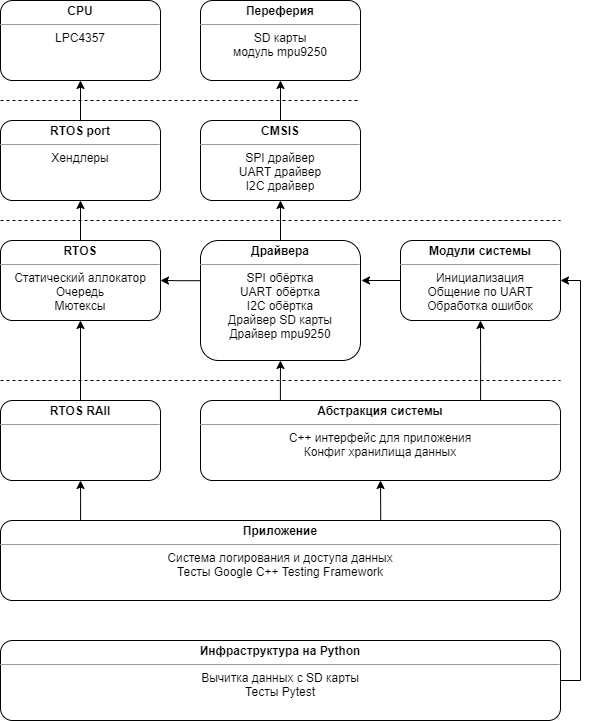

The diagram above was exported from draw.io. Its source (the exported page's mxGraphModel, read from the mxfile embedded in the PNG):
<mxGraphModel dx="1086" dy="806" grid="1" gridSize="10" guides="1" tooltips="1" connect="1" arrows="1" fold="1" page="1" pageScale="1" pageWidth="827" pageHeight="1169" math="0" shadow="0">
  <root>
    <mxCell id="0" />
    <mxCell id="1" parent="0" />
    <mxCell id="nR5WkCoB2VeYr0q5t5iI-2" value="&lt;p style=&quot;margin: 0px ; margin-top: 4px ; text-align: center&quot;&gt;&lt;b&gt;CPU&lt;/b&gt;&lt;/p&gt;&lt;hr size=&quot;1&quot;&gt;&lt;div style=&quot;text-align: center ; height: 2px&quot;&gt;LPC4357&lt;/div&gt;" style="verticalAlign=top;align=left;overflow=fill;fontSize=12;fontFamily=Helvetica;html=1;rounded=1;" vertex="1" parent="1">
      <mxGeometry x="40" y="40" width="160" height="80" as="geometry" />
    </mxCell>
    <mxCell id="nR5WkCoB2VeYr0q5t5iI-3" value="&lt;p style=&quot;margin: 0px ; margin-top: 4px ; text-align: center&quot;&gt;&lt;b&gt;Переферия&lt;/b&gt;&lt;/p&gt;&lt;hr size=&quot;1&quot;&gt;&lt;div style=&quot;height: 2px&quot;&gt;&lt;div&gt;&lt;div style=&quot;text-align: center&quot;&gt;&lt;span&gt;SD карты&lt;/span&gt;&lt;/div&gt;&lt;span&gt;&lt;div style=&quot;text-align: center&quot;&gt;&lt;span&gt;модуль mpu9250&lt;/span&gt;&lt;/div&gt;&lt;/span&gt;&lt;/div&gt;&lt;/div&gt;" style="verticalAlign=top;align=left;overflow=fill;fontSize=12;fontFamily=Helvetica;html=1;rounded=1;" vertex="1" parent="1">
      <mxGeometry x="240" y="40" width="160" height="80" as="geometry" />
    </mxCell>
    <mxCell id="nR5WkCoB2VeYr0q5t5iI-6" value="" style="edgeStyle=orthogonalEdgeStyle;rounded=0;orthogonalLoop=1;jettySize=auto;html=1;" edge="1" parent="1" source="nR5WkCoB2VeYr0q5t5iI-4" target="nR5WkCoB2VeYr0q5t5iI-2">
      <mxGeometry relative="1" as="geometry" />
    </mxCell>
    <mxCell id="nR5WkCoB2VeYr0q5t5iI-4" value="&lt;p style=&quot;margin: 0px ; margin-top: 4px ; text-align: center&quot;&gt;&lt;b&gt;RTOS port&lt;/b&gt;&lt;/p&gt;&lt;hr size=&quot;1&quot;&gt;&lt;div style=&quot;text-align: center ; height: 2px&quot;&gt;Хендлеры&lt;/div&gt;" style="verticalAlign=top;align=left;overflow=fill;fontSize=12;fontFamily=Helvetica;html=1;rounded=1;" vertex="1" parent="1">
      <mxGeometry x="40" y="160" width="160" height="80" as="geometry" />
    </mxCell>
    <mxCell id="nR5WkCoB2VeYr0q5t5iI-7" value="" style="edgeStyle=orthogonalEdgeStyle;rounded=0;orthogonalLoop=1;jettySize=auto;html=1;" edge="1" parent="1" source="nR5WkCoB2VeYr0q5t5iI-5" target="nR5WkCoB2VeYr0q5t5iI-4">
      <mxGeometry relative="1" as="geometry" />
    </mxCell>
    <mxCell id="nR5WkCoB2VeYr0q5t5iI-5" value="&lt;p style=&quot;margin: 0px ; margin-top: 4px ; text-align: center&quot;&gt;&lt;b&gt;RTOS&lt;/b&gt;&lt;/p&gt;&lt;hr size=&quot;1&quot;&gt;&lt;div style=&quot;text-align: center ; height: 2px&quot;&gt;Статический аллокатор&lt;br&gt;Очередь&lt;br&gt;Мютексы&lt;/div&gt;" style="verticalAlign=top;align=left;overflow=fill;fontSize=12;fontFamily=Helvetica;html=1;rounded=1;" vertex="1" parent="1">
      <mxGeometry x="40" y="280" width="160" height="80" as="geometry" />
    </mxCell>
    <mxCell id="nR5WkCoB2VeYr0q5t5iI-9" value="" style="edgeStyle=orthogonalEdgeStyle;rounded=0;orthogonalLoop=1;jettySize=auto;html=1;" edge="1" parent="1" source="nR5WkCoB2VeYr0q5t5iI-8" target="nR5WkCoB2VeYr0q5t5iI-3">
      <mxGeometry relative="1" as="geometry" />
    </mxCell>
    <mxCell id="nR5WkCoB2VeYr0q5t5iI-8" value="&lt;p style=&quot;margin: 0px ; margin-top: 4px ; text-align: center&quot;&gt;&lt;b&gt;CMSIS&lt;/b&gt;&lt;/p&gt;&lt;hr size=&quot;1&quot;&gt;&lt;div style=&quot;height: 2px&quot;&gt;&lt;div style=&quot;text-align: center&quot;&gt;SPI драйвер&lt;br&gt;UART драйвер&lt;br&gt;I2C драйвер&lt;/div&gt;&lt;/div&gt;" style="verticalAlign=top;align=left;overflow=fill;fontSize=12;fontFamily=Helvetica;html=1;rounded=1;" vertex="1" parent="1">
      <mxGeometry x="240" y="160" width="160" height="80" as="geometry" />
    </mxCell>
    <mxCell id="nR5WkCoB2VeYr0q5t5iI-11" value="" style="edgeStyle=orthogonalEdgeStyle;rounded=0;orthogonalLoop=1;jettySize=auto;html=1;" edge="1" parent="1" source="nR5WkCoB2VeYr0q5t5iI-10" target="nR5WkCoB2VeYr0q5t5iI-8">
      <mxGeometry relative="1" as="geometry" />
    </mxCell>
    <mxCell id="nR5WkCoB2VeYr0q5t5iI-12" value="" style="edgeStyle=orthogonalEdgeStyle;rounded=0;orthogonalLoop=1;jettySize=auto;html=1;exitX=0.002;exitY=0.335;exitDx=0;exitDy=0;exitPerimeter=0;" edge="1" parent="1" source="nR5WkCoB2VeYr0q5t5iI-10" target="nR5WkCoB2VeYr0q5t5iI-5">
      <mxGeometry relative="1" as="geometry" />
    </mxCell>
    <mxCell id="nR5WkCoB2VeYr0q5t5iI-10" value="&lt;p style=&quot;margin: 0px ; margin-top: 4px ; text-align: center&quot;&gt;&lt;b&gt;Драйвера&lt;/b&gt;&lt;/p&gt;&lt;hr size=&quot;1&quot;&gt;&lt;div style=&quot;height: 2px&quot;&gt;&lt;div style=&quot;text-align: center&quot;&gt;SPI обёртка&lt;br&gt;UART обёртка&lt;br&gt;I2C обёртка&lt;/div&gt;&lt;div style=&quot;text-align: center&quot;&gt;Драйвер SD карты&lt;/div&gt;&lt;div style=&quot;text-align: center&quot;&gt;Драйвер mpu9250&lt;/div&gt;&lt;/div&gt;" style="verticalAlign=top;align=left;overflow=fill;fontSize=12;fontFamily=Helvetica;html=1;rounded=1;" vertex="1" parent="1">
      <mxGeometry x="240" y="280" width="160" height="120" as="geometry" />
    </mxCell>
    <mxCell id="nR5WkCoB2VeYr0q5t5iI-14" value="" style="edgeStyle=orthogonalEdgeStyle;rounded=0;orthogonalLoop=1;jettySize=auto;html=1;" edge="1" parent="1" source="nR5WkCoB2VeYr0q5t5iI-13">
      <mxGeometry relative="1" as="geometry">
        <mxPoint x="401" y="320" as="targetPoint" />
      </mxGeometry>
    </mxCell>
    <mxCell id="nR5WkCoB2VeYr0q5t5iI-13" value="&lt;p style=&quot;margin: 0px ; margin-top: 4px ; text-align: center&quot;&gt;&lt;b&gt;Модули системы&lt;/b&gt;&lt;/p&gt;&lt;hr size=&quot;1&quot;&gt;&lt;div style=&quot;text-align: center ; height: 2px&quot;&gt;Инициализация&lt;br&gt;Общение по UART&lt;br&gt;Обработка ошибок&lt;/div&gt;" style="verticalAlign=top;align=left;overflow=fill;fontSize=12;fontFamily=Helvetica;html=1;rounded=1;" vertex="1" parent="1">
      <mxGeometry x="440" y="280" width="160" height="80" as="geometry" />
    </mxCell>
    <mxCell id="nR5WkCoB2VeYr0q5t5iI-16" style="edgeStyle=orthogonalEdgeStyle;rounded=0;orthogonalLoop=1;jettySize=auto;html=1;exitX=0.222;exitY=0;exitDx=0;exitDy=0;entryX=0.5;entryY=1;entryDx=0;entryDy=0;exitPerimeter=0;" edge="1" parent="1" source="nR5WkCoB2VeYr0q5t5iI-15" target="nR5WkCoB2VeYr0q5t5iI-10">
      <mxGeometry relative="1" as="geometry" />
    </mxCell>
    <mxCell id="nR5WkCoB2VeYr0q5t5iI-17" style="edgeStyle=orthogonalEdgeStyle;rounded=0;orthogonalLoop=1;jettySize=auto;html=1;exitX=0.778;exitY=-0.004;exitDx=0;exitDy=0;entryX=0.5;entryY=1;entryDx=0;entryDy=0;exitPerimeter=0;" edge="1" parent="1" source="nR5WkCoB2VeYr0q5t5iI-15" target="nR5WkCoB2VeYr0q5t5iI-13">
      <mxGeometry relative="1" as="geometry" />
    </mxCell>
    <mxCell id="nR5WkCoB2VeYr0q5t5iI-15" value="&lt;p style=&quot;margin: 0px ; margin-top: 4px ; text-align: center&quot;&gt;&lt;b&gt;Абстракция системы&lt;/b&gt;&lt;/p&gt;&lt;hr size=&quot;1&quot;&gt;&lt;div style=&quot;text-align: center ; height: 2px&quot;&gt;C++ интерфейс для приложения&lt;br&gt;Конфиг хранилища данных&lt;/div&gt;" style="verticalAlign=top;align=left;overflow=fill;fontSize=12;fontFamily=Helvetica;html=1;rounded=1;" vertex="1" parent="1">
      <mxGeometry x="240" y="440" width="360" height="80" as="geometry" />
    </mxCell>
    <mxCell id="nR5WkCoB2VeYr0q5t5iI-19" style="edgeStyle=orthogonalEdgeStyle;rounded=0;orthogonalLoop=1;jettySize=auto;html=1;entryX=0.5;entryY=1;entryDx=0;entryDy=0;" edge="1" parent="1" source="nR5WkCoB2VeYr0q5t5iI-18" target="nR5WkCoB2VeYr0q5t5iI-5">
      <mxGeometry relative="1" as="geometry" />
    </mxCell>
    <mxCell id="nR5WkCoB2VeYr0q5t5iI-18" value="&lt;p style=&quot;margin: 0px ; margin-top: 4px ; text-align: center&quot;&gt;&lt;b&gt;RTOS RAII&lt;/b&gt;&lt;/p&gt;&lt;hr size=&quot;1&quot;&gt;&lt;div style=&quot;text-align: center ; height: 2px&quot;&gt;&lt;br&gt;&lt;/div&gt;" style="verticalAlign=top;align=left;overflow=fill;fontSize=12;fontFamily=Helvetica;html=1;rounded=1;" vertex="1" parent="1">
      <mxGeometry x="40" y="440" width="160" height="80" as="geometry" />
    </mxCell>
    <mxCell id="nR5WkCoB2VeYr0q5t5iI-21" style="edgeStyle=orthogonalEdgeStyle;rounded=0;orthogonalLoop=1;jettySize=auto;html=1;exitX=0.143;exitY=0.004;exitDx=0;exitDy=0;entryX=0.5;entryY=1;entryDx=0;entryDy=0;exitPerimeter=0;" edge="1" parent="1" source="nR5WkCoB2VeYr0q5t5iI-20" target="nR5WkCoB2VeYr0q5t5iI-18">
      <mxGeometry relative="1" as="geometry" />
    </mxCell>
    <mxCell id="nR5WkCoB2VeYr0q5t5iI-22" style="edgeStyle=orthogonalEdgeStyle;rounded=0;orthogonalLoop=1;jettySize=auto;html=1;entryX=0.5;entryY=1;entryDx=0;entryDy=0;exitX=0.679;exitY=-0.004;exitDx=0;exitDy=0;exitPerimeter=0;" edge="1" parent="1" source="nR5WkCoB2VeYr0q5t5iI-20" target="nR5WkCoB2VeYr0q5t5iI-15">
      <mxGeometry relative="1" as="geometry" />
    </mxCell>
    <mxCell id="nR5WkCoB2VeYr0q5t5iI-20" value="&lt;p style=&quot;margin: 0px ; margin-top: 4px ; text-align: center&quot;&gt;&lt;b&gt;Приложение&lt;/b&gt;&lt;/p&gt;&lt;hr size=&quot;1&quot;&gt;&lt;div style=&quot;text-align: center ; height: 2px&quot;&gt;Система логирования и доступа данных&lt;br&gt;Тесты Google C++ Testing Framework&lt;/div&gt;" style="verticalAlign=top;align=left;overflow=fill;fontSize=12;fontFamily=Helvetica;html=1;rounded=1;" vertex="1" parent="1">
      <mxGeometry x="40" y="560" width="560" height="80" as="geometry" />
    </mxCell>
    <mxCell id="nR5WkCoB2VeYr0q5t5iI-24" style="edgeStyle=orthogonalEdgeStyle;rounded=0;orthogonalLoop=1;jettySize=auto;html=1;entryX=1;entryY=0.5;entryDx=0;entryDy=0;exitX=1;exitY=0.5;exitDx=0;exitDy=0;" edge="1" parent="1" source="nR5WkCoB2VeYr0q5t5iI-23" target="nR5WkCoB2VeYr0q5t5iI-13">
      <mxGeometry relative="1" as="geometry" />
    </mxCell>
    <mxCell id="nR5WkCoB2VeYr0q5t5iI-23" value="&lt;p style=&quot;margin: 0px ; margin-top: 4px ; text-align: center&quot;&gt;&lt;b&gt;Инфраструктура на Python&lt;/b&gt;&lt;/p&gt;&lt;hr size=&quot;1&quot;&gt;&lt;div style=&quot;text-align: center ; height: 2px&quot;&gt;Вычитка данных с SD карты&lt;br&gt;Тесты Pytest&lt;/div&gt;" style="verticalAlign=top;align=left;overflow=fill;fontSize=12;fontFamily=Helvetica;html=1;rounded=1;" vertex="1" parent="1">
      <mxGeometry x="40" y="680" width="560" height="80" as="geometry" />
    </mxCell>
    <mxCell id="nR5WkCoB2VeYr0q5t5iI-25" value="" style="endArrow=none;dashed=1;html=1;" edge="1" parent="1">
      <mxGeometry width="50" height="50" relative="1" as="geometry">
        <mxPoint x="40" y="140" as="sourcePoint" />
        <mxPoint x="400" y="140" as="targetPoint" />
      </mxGeometry>
    </mxCell>
    <mxCell id="nR5WkCoB2VeYr0q5t5iI-26" value="" style="endArrow=none;dashed=1;html=1;" edge="1" parent="1">
      <mxGeometry width="50" height="50" relative="1" as="geometry">
        <mxPoint x="40" y="260" as="sourcePoint" />
        <mxPoint x="600" y="260" as="targetPoint" />
      </mxGeometry>
    </mxCell>
    <mxCell id="nR5WkCoB2VeYr0q5t5iI-27" value="" style="endArrow=none;dashed=1;html=1;" edge="1" parent="1">
      <mxGeometry width="50" height="50" relative="1" as="geometry">
        <mxPoint x="40" y="419.9999999999999" as="sourcePoint" />
        <mxPoint x="600" y="419.9999999999999" as="targetPoint" />
      </mxGeometry>
    </mxCell>
  </root>
</mxGraphModel>